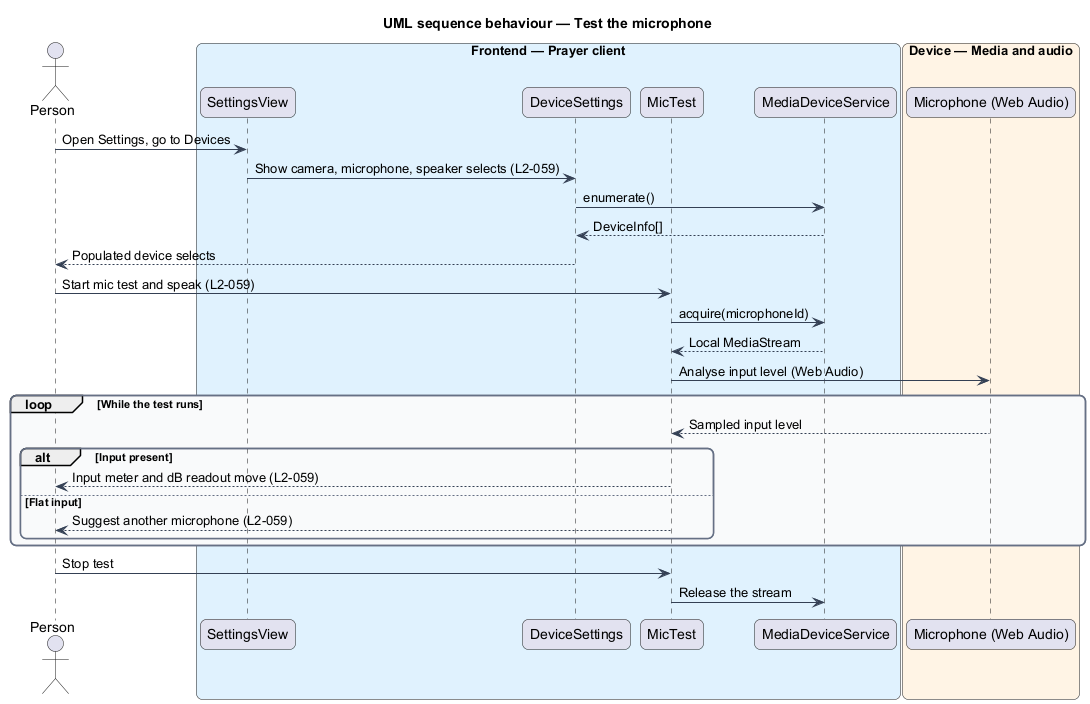

The diagram above was rendered by PlantUML. Its source (embedded in the PNG):
@startuml
title UML sequence behaviour — Test the microphone
skinparam backgroundColor #FFFFFF
skinparam shadowing false
skinparam roundcorner 12
skinparam defaultFontName Arial
skinparam ArrowColor #344054
skinparam rectangle {
  BorderColor #344054
  FontColor #101828
}
skinparam package {
  BorderColor #667085
  FontColor #101828
  BackgroundColor #F9FAFB
}
actor "Person" as person
box "Frontend — Prayer client" #E0F2FE
  participant "SettingsView" as view
  participant "DeviceSettings" as devsettings
  participant "MicTest" as mictest
  participant "MediaDeviceService" as devices
end box
box "Device — Media and audio" #FFF4E5
  participant "Microphone (Web Audio)" as audio
end box

person -> view : Open Settings, go to Devices
view -> devsettings : Show camera, microphone, speaker selects (L2-059)
devsettings -> devices : enumerate()
devices --> devsettings : DeviceInfo[]
devsettings --> person : Populated device selects

person -> mictest : Start mic test and speak (L2-059)
mictest -> devices : acquire(microphoneId)
devices --> mictest : Local MediaStream
mictest -> audio : Analyse input level (Web Audio)
loop While the test runs
  audio --> mictest : Sampled input level
  alt Input present
    mictest --> person : Input meter and dB readout move (L2-059)
  else Flat input
    mictest --> person : Suggest another microphone (L2-059)
  end
end
person -> mictest : Stop test
mictest -> devices : Release the stream
@enduml